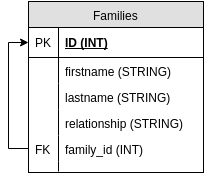

The diagram above was exported from draw.io. Its source (the exported page's mxGraphModel, read from the mxfile embedded in the PNG):
<mxGraphModel dx="828" dy="483" grid="1" gridSize="10" guides="1" tooltips="1" connect="1" arrows="1" fold="1" page="1" pageScale="1" pageWidth="850" pageHeight="1100" background="#ffffff" math="0" shadow="0">
  <root>
    <mxCell id="0" />
    <mxCell id="1" parent="0" />
    <mxCell id="27" value="Families" style="swimlane;html=1;fontStyle=0;childLayout=stackLayout;horizontal=1;startSize=26;fillColor=#e0e0e0;horizontalStack=0;resizeParent=1;resizeLast=0;collapsible=1;marginBottom=0;swimlaneFillColor=#ffffff;align=center;" vertex="1" parent="1">
      <mxGeometry x="345" y="200" width="175" height="171" as="geometry" />
    </mxCell>
    <mxCell id="28" value="ID (INT)" style="shape=partialRectangle;top=0;left=0;right=0;bottom=1;html=1;align=left;verticalAlign=middle;fillColor=none;spacingLeft=34;spacingRight=4;whiteSpace=wrap;overflow=hidden;rotatable=0;points=[[0,0.5],[1,0.5]];portConstraint=eastwest;dropTarget=0;fontStyle=5;" vertex="1" parent="27">
      <mxGeometry y="26" width="175" height="30" as="geometry" />
    </mxCell>
    <mxCell id="29" value="PK" style="shape=partialRectangle;top=0;left=0;bottom=0;html=1;fillColor=none;align=left;verticalAlign=middle;spacingLeft=4;spacingRight=4;whiteSpace=wrap;overflow=hidden;rotatable=0;points=[];portConstraint=eastwest;part=1;" vertex="1" connectable="0" parent="28">
      <mxGeometry width="30" height="30" as="geometry" />
    </mxCell>
    <mxCell id="30" value="firstname (STRING)" style="shape=partialRectangle;top=0;left=0;right=0;bottom=0;html=1;align=left;verticalAlign=top;fillColor=none;spacingLeft=34;spacingRight=4;whiteSpace=wrap;overflow=hidden;rotatable=0;points=[[0,0.5],[1,0.5]];portConstraint=eastwest;dropTarget=0;" vertex="1" parent="27">
      <mxGeometry y="56" width="175" height="26" as="geometry" />
    </mxCell>
    <mxCell id="31" value="" style="shape=partialRectangle;top=0;left=0;bottom=0;html=1;fillColor=none;align=left;verticalAlign=top;spacingLeft=4;spacingRight=4;whiteSpace=wrap;overflow=hidden;rotatable=0;points=[];portConstraint=eastwest;part=1;" vertex="1" connectable="0" parent="30">
      <mxGeometry width="30" height="26" as="geometry" />
    </mxCell>
    <mxCell id="32" value="lastname (STRING)" style="shape=partialRectangle;top=0;left=0;right=0;bottom=0;html=1;align=left;verticalAlign=top;fillColor=none;spacingLeft=34;spacingRight=4;whiteSpace=wrap;overflow=hidden;rotatable=0;points=[[0,0.5],[1,0.5]];portConstraint=eastwest;dropTarget=0;" vertex="1" parent="27">
      <mxGeometry y="82" width="175" height="26" as="geometry" />
    </mxCell>
    <mxCell id="33" value="" style="shape=partialRectangle;top=0;left=0;bottom=0;html=1;fillColor=none;align=left;verticalAlign=top;spacingLeft=4;spacingRight=4;whiteSpace=wrap;overflow=hidden;rotatable=0;points=[];portConstraint=eastwest;part=1;" vertex="1" connectable="0" parent="32">
      <mxGeometry width="30" height="26" as="geometry" />
    </mxCell>
    <mxCell id="34" value="relationship (STRING)" style="shape=partialRectangle;top=0;left=0;right=0;bottom=0;html=1;align=left;verticalAlign=top;fillColor=none;spacingLeft=34;spacingRight=4;whiteSpace=wrap;overflow=hidden;rotatable=0;points=[[0,0.5],[1,0.5]];portConstraint=eastwest;dropTarget=0;" vertex="1" parent="27">
      <mxGeometry y="108" width="175" height="26" as="geometry" />
    </mxCell>
    <mxCell id="35" value="" style="shape=partialRectangle;top=0;left=0;bottom=0;html=1;fillColor=none;align=left;verticalAlign=top;spacingLeft=4;spacingRight=4;whiteSpace=wrap;overflow=hidden;rotatable=0;points=[];portConstraint=eastwest;part=1;" vertex="1" connectable="0" parent="34">
      <mxGeometry width="30" height="26" as="geometry" />
    </mxCell>
    <mxCell id="119" style="edgeStyle=orthogonalEdgeStyle;rounded=0;html=1;exitX=0;exitY=0.5;entryX=0;entryY=0.5;endArrow=classic;endFill=1;jettySize=auto;orthogonalLoop=1;startArrow=none;startFill=0;" edge="1" parent="27" source="38" target="28">
      <mxGeometry relative="1" as="geometry" />
    </mxCell>
    <mxCell id="38" value="family_id (INT)" style="shape=partialRectangle;top=0;left=0;right=0;bottom=0;html=1;align=left;verticalAlign=top;fillColor=none;spacingLeft=34;spacingRight=4;whiteSpace=wrap;overflow=hidden;rotatable=0;points=[[0,0.5],[1,0.5]];portConstraint=eastwest;dropTarget=0;" vertex="1" parent="27">
      <mxGeometry y="134" width="175" height="26" as="geometry" />
    </mxCell>
    <mxCell id="39" value="FK" style="shape=partialRectangle;top=0;left=0;bottom=0;html=1;fillColor=none;align=left;verticalAlign=top;spacingLeft=4;spacingRight=4;whiteSpace=wrap;overflow=hidden;rotatable=0;points=[];portConstraint=eastwest;part=1;" vertex="1" connectable="0" parent="38">
      <mxGeometry width="30" height="26" as="geometry" />
    </mxCell>
    <mxCell id="36" value="" style="shape=partialRectangle;top=0;left=0;right=0;bottom=0;html=1;align=left;verticalAlign=top;fillColor=none;spacingLeft=34;spacingRight=4;whiteSpace=wrap;overflow=hidden;rotatable=0;points=[[0,0.5],[1,0.5]];portConstraint=eastwest;dropTarget=0;" vertex="1" parent="27">
      <mxGeometry y="160" width="175" height="10" as="geometry" />
    </mxCell>
    <mxCell id="37" value="" style="shape=partialRectangle;top=0;left=0;bottom=0;html=1;fillColor=none;align=left;verticalAlign=top;spacingLeft=4;spacingRight=4;whiteSpace=wrap;overflow=hidden;rotatable=0;points=[];portConstraint=eastwest;part=1;" vertex="1" connectable="0" parent="36">
      <mxGeometry width="30" height="10" as="geometry" />
    </mxCell>
  </root>
</mxGraphModel>